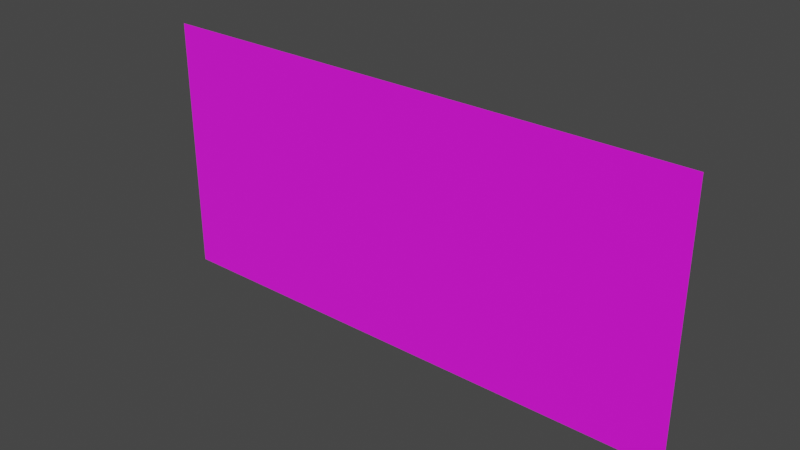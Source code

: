 # Source: caves3_level.blend  (saved by Blender 3.6.11; exported with 4.5.12 LTS)
import bpy
from mathutils import Matrix  # noqa: F401  (used for matrix-valued properties, if any)

bpy.ops.wm.read_factory_settings(use_empty=True)
scene = bpy.context.scene
scene.name = 'Scene'

# ---- collections
col_collection = bpy.data.collections.new('Collection'); scene.collection.children.link(col_collection)
col_objects = bpy.data.collections.new('Objects'); scene.collection.children.link(col_objects)

# ---- images (referenced by path relative to the original .blend; pixels are not part of the script)
import os
ASSET_DIR = os.environ.get("B2B_ASSET_DIR", "")  # directory of the original .blend (textures are referenced by path, not embedded)
HERE = os.path.dirname(os.path.abspath(__file__))  # packed textures are extracted next to this script under _unpacked/

def load_image(name, relpath, width, height, colorspace="sRGB"):
    """Load a texture the original file referenced (path relative to the .blend, or extracted next to this script)."""
    p = next((c for c in (os.path.join(HERE, relpath), os.path.join(ASSET_DIR, relpath)) if relpath and os.path.exists(c)), "")
    if p:
        img = bpy.data.images.load(p, check_existing=True)
        img.name = name
    else:  # same state as the original file: an image datablock whose file is absent (Cycles renders it pink)
        img = bpy.data.images.new(name, width, height)
        img.source = "FILE"
        img.filepath = "//" + (relpath or name)
    img.colorspace_settings.name = colorspace
    return img
img_rooms_png = load_image('rooms.png', 'rooms.png', 1024, 1024, 'sRGB')

# ---- materials (node trees are filled in below, after node groups)
mat_parallaxmaterial = bpy.data.materials.new('ParallaxMaterial')
mat_parallaxmaterial.use_transparent_shadow = False
mat_parallaxmaterial_001 = bpy.data.materials.new('ParallaxMaterial.001')
mat_parallaxmaterial_001.use_transparent_shadow = False

# ---- material node trees
mat_parallaxmaterial.use_nodes = True; mat_parallaxmaterial.node_tree.nodes.clear()
_N = mat_parallaxmaterial.node_tree.nodes; _L = mat_parallaxmaterial.node_tree.links
n0 = _N.new('ShaderNodeBsdfPrincipled'); n0.name = 'Principled BSDF'; n0.location = (10, 300)
n0.distribution = 'GGX'
n0.subsurface_method = 'RANDOM_WALK_SKIN'
n0.inputs[2].default_value = 1.0
n0.inputs[3].default_value = 1.45
n0.inputs[27].default_value = (0.0, 0.0, 0.0, 1.0)
n0.inputs[28].default_value = 1.0
n1 = _N.new('ShaderNodeOutputMaterial'); n1.name = 'Material Output'; n1.location = (300, 300)
n2 = _N.new('ShaderNodeTexImage'); n2.name = 'Image Texture'; n2.location = (-300, 300)
n2.image = img_rooms_png
n2.interpolation = 'Closest'
_L.new(n0.outputs[0], n1.inputs[0])
_L.new(n2.outputs[0], n0.inputs[0])
_L.new(n2.outputs[1], n0.inputs[4])
n1.is_active_output = True
mat_parallaxmaterial_001.use_nodes = True; mat_parallaxmaterial_001.node_tree.nodes.clear()
_N = mat_parallaxmaterial_001.node_tree.nodes; _L = mat_parallaxmaterial_001.node_tree.links
n0 = _N.new('ShaderNodeBsdfPrincipled'); n0.name = 'Principled BSDF'; n0.location = (10, 300)
n0.distribution = 'GGX'
n0.subsurface_method = 'RANDOM_WALK_SKIN'
n0.inputs[2].default_value = 1.0
n0.inputs[3].default_value = 1.45
n0.inputs[27].default_value = (0.0, 0.0, 0.0, 1.0)
n0.inputs[28].default_value = 1.0
n1 = _N.new('ShaderNodeOutputMaterial'); n1.name = 'Material Output'; n1.location = (300, 300)
n2 = _N.new('ShaderNodeTexImage'); n2.name = 'Image Texture'; n2.location = (-300, 300)
n2.interpolation = 'Closest'
_L.new(n0.outputs[0], n1.inputs[0])
_L.new(n2.outputs[0], n0.inputs[0])
_L.new(n2.outputs[1], n0.inputs[4])
n1.is_active_output = True

# ---- world
world_world = bpy.data.worlds.new('World'); scene.world = world_world
world_world.use_nodes = True; world_world.node_tree.nodes.clear()
_N = world_world.node_tree.nodes; _L = world_world.node_tree.links
n0 = _N.new('ShaderNodeOutputWorld'); n0.name = 'World Output'; n0.location = (300, 300)
n1 = _N.new('ShaderNodeBackground'); n1.name = 'Background'; n1.location = (10, 300)
n1.inputs[0].default_value = (0.05088, 0.05088, 0.05088, 1.0)
_L.new(n1.outputs[0], n0.inputs[0])
n0.is_active_output = True
world_world.color = (0.05088, 0.05088, 0.05088)
world_world.use_sun_shadow = False
world_world.sun_shadow_jitter_overblur = 0.0

# ---- meshes
me_plane = bpy.data.meshes.new('Plane')
me_plane.from_pydata([(46.0, -1.788e-06, 22.0), (1.281e-06, -1.788e-06, 22.0), (46.0, 1.788e-06, 0.0), (1.281e-06, 1.788e-06, 0.0)], [], [(3, 2, 0, 1)])
_uv = me_plane.uv_layers.new(name='UVMap')
_uv.uv.foreach_set('vector', [0.1289, 0.332, 0.3086, 0.332, 0.3086, 0.418, 0.1289, 0.418])
me_plane.materials.append(mat_parallaxmaterial)
me_plane.materials.append(mat_parallaxmaterial_001)
me_plane.update()

# ---- objects
ob_tilemap = bpy.data.objects.new('tilemap', me_plane)
ob_object_type_torch = bpy.data.objects.new('object type=torch ', None)
ob_object_type_slime = bpy.data.objects.new('object type=slime ', None)
ob_object_type_bat__001 = bpy.data.objects.new('object type=bat .001', None)
ob_object_type_barrel_item_parsley = bpy.data.objects.new('object type=barrel item=parsley ', None)
ob_object_type_spike = bpy.data.objects.new('object type=spike ', None)
ob_object_type_torch__001 = bpy.data.objects.new('object type=torch .001', None)
ob_object_type_spider = bpy.data.objects.new('object type=spider ', None)
ob_object_type_rock = bpy.data.objects.new('object type=rock ', None)
ob_item_type_potion_of_healing = bpy.data.objects.new('item type=potion_of_healing ', None)
ob_object_type_torch__002 = bpy.data.objects.new('object type=torch .002', None)
ob_object_type_spider__001 = bpy.data.objects.new('object type=spider .001', None)
ob_object_type_bat = bpy.data.objects.new('object type=bat ', None)
ob_object_type_bat__002 = bpy.data.objects.new('object type=bat .002', None)

# ---- transforms, parenting, visibility, modifiers, constraints
ob_tilemap.location = (0.0, 0.0, 0.0)
ob_tilemap.hide_select = True
ob_object_type_torch.location = (2.5, 0.0, 15.5)
ob_object_type_slime.location = (9.5, 0.0, 16.9)
ob_object_type_bat__001.location = (13.0, 0.0, 14.5)
ob_object_type_barrel_item_parsley.location = (16.4, 0.0, 12.0)
ob_object_type_spike.location = (19.5, 0.0, 8.0)
ob_object_type_torch__001.location = (12.5, 0.0, 15.5)
ob_object_type_spider.location = (7.5, 0.0, 16.9)
ob_object_type_rock.location = (27.1, 0.0, 9.0)
ob_item_type_potion_of_healing.location = (40.5, 0.0, 13.5)
ob_object_type_torch__002.location = (38.5, 0.0, 8.5)
ob_object_type_spider__001.location = (37.4, 0.0, 2.0)
ob_object_type_bat.location = (40.5, 0.0, 1.5)
ob_object_type_bat__002.location = (43.6, 0.0, 2.4)

# ---- collection membership
col_collection.objects.link(ob_tilemap)
col_objects.objects.link(ob_object_type_torch)
col_objects.objects.link(ob_object_type_slime)
col_objects.objects.link(ob_object_type_bat__001)
col_objects.objects.link(ob_object_type_barrel_item_parsley)
col_objects.objects.link(ob_object_type_spike)
col_objects.objects.link(ob_object_type_torch__001)
col_objects.objects.link(ob_object_type_spider)
col_objects.objects.link(ob_object_type_rock)
col_objects.objects.link(ob_item_type_potion_of_healing)
col_objects.objects.link(ob_object_type_torch__002)
col_objects.objects.link(ob_object_type_spider__001)
col_objects.objects.link(ob_object_type_bat)
col_objects.objects.link(ob_object_type_bat__002)

# ---- scene / render settings (as saved in the file)
scene.frame_start = 1; scene.frame_end = 250; scene.frame_set(1)
scene.render.engine = 'BLENDER_EEVEE_NEXT'
scene.cycles.sampling_pattern = 'TABULATED_SOBOL'
scene.view_settings.view_transform = 'Filmic'
bpy.context.view_layer.update()

# ---- added for rendering (the .blend has no active camera and no usable light): camera, sun
cam_auto = bpy.data.cameras.new('AutoCamera')
cam_auto.lens = 50.0
cam_auto.sensor_width = 36.0
cam_auto.clip_end = 1000.0
ob_auto_camera = bpy.data.objects.new('AutoCamera', cam_auto)
scene.collection.objects.link(ob_auto_camera)
ob_auto_camera.location = (70.1774, -56.6129, 48.7419)
ob_auto_camera.rotation_euler = (1.09748, -7.21219e-08, 0.694738)
scene.camera = ob_auto_camera
light_auto_sun = bpy.data.lights.new('AutoSun', 'SUN')
light_auto_sun.energy = 3.0
light_auto_sun.angle = 0.0523599
ob_auto_sun = bpy.data.objects.new('AutoSun', light_auto_sun)
scene.collection.objects.link(ob_auto_sun)
ob_auto_sun.rotation_euler = (0.872665, 0.174533, 0.523599)
bpy.context.view_layer.update()
